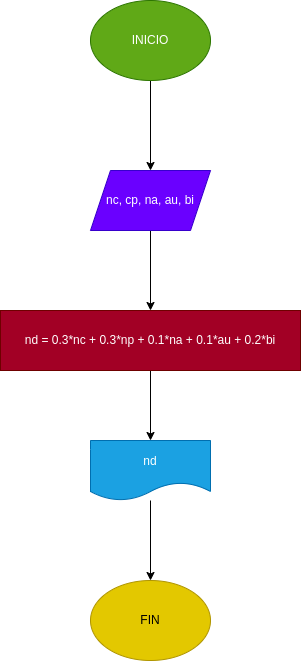

The diagram above was exported from draw.io. Its source (the exported page's mxGraphModel, read from the mxfile embedded in the PNG):
<mxGraphModel dx="653" dy="411" grid="1" gridSize="10" guides="1" tooltips="1" connect="1" arrows="1" fold="1" page="1" pageScale="1" pageWidth="827" pageHeight="1169" math="0" shadow="0">
  <root>
    <mxCell id="0" />
    <mxCell id="1" parent="0" />
    <mxCell id="4" value="" style="edgeStyle=none;html=1;" edge="1" parent="1" source="2" target="3">
      <mxGeometry relative="1" as="geometry" />
    </mxCell>
    <mxCell id="2" value="INICIO" style="ellipse;whiteSpace=wrap;html=1;fillColor=#60a917;strokeColor=#2D7600;fontColor=#ffffff;" vertex="1" parent="1">
      <mxGeometry x="270" y="40" width="120" height="80" as="geometry" />
    </mxCell>
    <mxCell id="6" value="" style="edgeStyle=none;html=1;" edge="1" parent="1" source="3" target="5">
      <mxGeometry relative="1" as="geometry" />
    </mxCell>
    <mxCell id="3" value="nc, cp, na, au, bi" style="shape=parallelogram;perimeter=parallelogramPerimeter;whiteSpace=wrap;html=1;fixedSize=1;fillColor=#6a00ff;strokeColor=#3700CC;fontColor=#ffffff;" vertex="1" parent="1">
      <mxGeometry x="270" y="210" width="120" height="60" as="geometry" />
    </mxCell>
    <mxCell id="10" value="" style="edgeStyle=none;html=1;" edge="1" parent="1" source="5" target="9">
      <mxGeometry relative="1" as="geometry" />
    </mxCell>
    <mxCell id="5" value="nd = 0.3*nc + 0.3*np + 0.1*na + 0.1*au + 0.2*bi" style="whiteSpace=wrap;html=1;fillColor=#a20025;fontColor=#ffffff;strokeColor=#6F0000;" vertex="1" parent="1">
      <mxGeometry x="180" y="350" width="300" height="60" as="geometry" />
    </mxCell>
    <mxCell id="12" value="" style="edgeStyle=none;html=1;" edge="1" parent="1" source="9" target="11">
      <mxGeometry relative="1" as="geometry" />
    </mxCell>
    <mxCell id="9" value="nd" style="shape=document;whiteSpace=wrap;html=1;boundedLbl=1;fillColor=#1ba1e2;fontColor=#ffffff;strokeColor=#006EAF;" vertex="1" parent="1">
      <mxGeometry x="270" y="480" width="120" height="60" as="geometry" />
    </mxCell>
    <mxCell id="11" value="FIN" style="ellipse;whiteSpace=wrap;html=1;fillColor=#e3c800;fontColor=#000000;strokeColor=#B09500;" vertex="1" parent="1">
      <mxGeometry x="270" y="620" width="120" height="80" as="geometry" />
    </mxCell>
  </root>
</mxGraphModel>